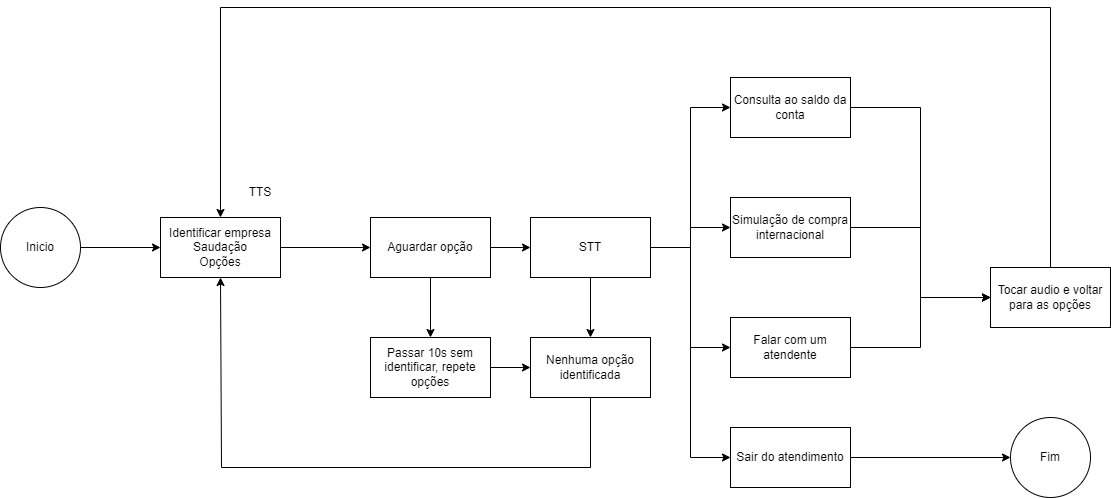

The diagram above was exported from draw.io. Its source (the exported page's mxGraphModel, read from the mxfile embedded in the PNG):
<mxGraphModel dx="1434" dy="836" grid="1" gridSize="10" guides="1" tooltips="1" connect="1" arrows="1" fold="1" page="1" pageScale="1" pageWidth="850" pageHeight="1100" math="0" shadow="0">
  <root>
    <mxCell id="0" />
    <mxCell id="1" parent="0" />
    <mxCell id="GFEAGdpIj44L0a2erZzq-3" style="edgeStyle=orthogonalEdgeStyle;rounded=0;orthogonalLoop=1;jettySize=auto;html=1;entryX=0;entryY=0.5;entryDx=0;entryDy=0;" edge="1" parent="1" source="GFEAGdpIj44L0a2erZzq-1" target="GFEAGdpIj44L0a2erZzq-2">
      <mxGeometry relative="1" as="geometry" />
    </mxCell>
    <mxCell id="GFEAGdpIj44L0a2erZzq-1" value="Inicio" style="ellipse;whiteSpace=wrap;html=1;aspect=fixed;" vertex="1" parent="1">
      <mxGeometry x="100" y="320" width="80" height="80" as="geometry" />
    </mxCell>
    <mxCell id="GFEAGdpIj44L0a2erZzq-7" style="edgeStyle=orthogonalEdgeStyle;rounded=0;orthogonalLoop=1;jettySize=auto;html=1;" edge="1" parent="1" source="GFEAGdpIj44L0a2erZzq-2" target="GFEAGdpIj44L0a2erZzq-6">
      <mxGeometry relative="1" as="geometry" />
    </mxCell>
    <mxCell id="GFEAGdpIj44L0a2erZzq-2" value="Identificar empresa&lt;div&gt;Saudação&lt;/div&gt;&lt;div&gt;Opções&lt;/div&gt;" style="rounded=0;whiteSpace=wrap;html=1;" vertex="1" parent="1">
      <mxGeometry x="260" y="330" width="120" height="60" as="geometry" />
    </mxCell>
    <mxCell id="GFEAGdpIj44L0a2erZzq-4" value="TTS" style="text;html=1;align=center;verticalAlign=middle;whiteSpace=wrap;rounded=0;" vertex="1" parent="1">
      <mxGeometry x="330" y="290" width="60" height="30" as="geometry" />
    </mxCell>
    <mxCell id="GFEAGdpIj44L0a2erZzq-9" style="edgeStyle=orthogonalEdgeStyle;rounded=0;orthogonalLoop=1;jettySize=auto;html=1;" edge="1" parent="1" source="GFEAGdpIj44L0a2erZzq-6" target="GFEAGdpIj44L0a2erZzq-8">
      <mxGeometry relative="1" as="geometry" />
    </mxCell>
    <mxCell id="GFEAGdpIj44L0a2erZzq-12" style="edgeStyle=orthogonalEdgeStyle;rounded=0;orthogonalLoop=1;jettySize=auto;html=1;entryX=0.5;entryY=0;entryDx=0;entryDy=0;" edge="1" parent="1" source="GFEAGdpIj44L0a2erZzq-6" target="GFEAGdpIj44L0a2erZzq-11">
      <mxGeometry relative="1" as="geometry" />
    </mxCell>
    <mxCell id="GFEAGdpIj44L0a2erZzq-6" value="Aguardar opção" style="rounded=0;whiteSpace=wrap;html=1;" vertex="1" parent="1">
      <mxGeometry x="470" y="330" width="120" height="60" as="geometry" />
    </mxCell>
    <mxCell id="GFEAGdpIj44L0a2erZzq-14" style="edgeStyle=orthogonalEdgeStyle;rounded=0;orthogonalLoop=1;jettySize=auto;html=1;entryX=0;entryY=0.5;entryDx=0;entryDy=0;" edge="1" parent="1" source="GFEAGdpIj44L0a2erZzq-8" target="GFEAGdpIj44L0a2erZzq-10">
      <mxGeometry relative="1" as="geometry" />
    </mxCell>
    <mxCell id="GFEAGdpIj44L0a2erZzq-18" style="edgeStyle=orthogonalEdgeStyle;rounded=0;orthogonalLoop=1;jettySize=auto;html=1;" edge="1" parent="1" source="GFEAGdpIj44L0a2erZzq-8" target="GFEAGdpIj44L0a2erZzq-15">
      <mxGeometry relative="1" as="geometry" />
    </mxCell>
    <mxCell id="GFEAGdpIj44L0a2erZzq-19" style="edgeStyle=orthogonalEdgeStyle;rounded=0;orthogonalLoop=1;jettySize=auto;html=1;entryX=0;entryY=0.5;entryDx=0;entryDy=0;" edge="1" parent="1" source="GFEAGdpIj44L0a2erZzq-8" target="GFEAGdpIj44L0a2erZzq-16">
      <mxGeometry relative="1" as="geometry" />
    </mxCell>
    <mxCell id="GFEAGdpIj44L0a2erZzq-20" style="edgeStyle=orthogonalEdgeStyle;rounded=0;orthogonalLoop=1;jettySize=auto;html=1;entryX=0;entryY=0.5;entryDx=0;entryDy=0;" edge="1" parent="1" source="GFEAGdpIj44L0a2erZzq-8" target="GFEAGdpIj44L0a2erZzq-17">
      <mxGeometry relative="1" as="geometry" />
    </mxCell>
    <mxCell id="GFEAGdpIj44L0a2erZzq-22" style="edgeStyle=orthogonalEdgeStyle;rounded=0;orthogonalLoop=1;jettySize=auto;html=1;" edge="1" parent="1" source="GFEAGdpIj44L0a2erZzq-8" target="GFEAGdpIj44L0a2erZzq-21">
      <mxGeometry relative="1" as="geometry" />
    </mxCell>
    <mxCell id="GFEAGdpIj44L0a2erZzq-8" value="STT" style="rounded=0;whiteSpace=wrap;html=1;" vertex="1" parent="1">
      <mxGeometry x="630" y="330" width="120" height="60" as="geometry" />
    </mxCell>
    <mxCell id="GFEAGdpIj44L0a2erZzq-27" style="edgeStyle=orthogonalEdgeStyle;rounded=0;orthogonalLoop=1;jettySize=auto;html=1;entryX=0;entryY=0.5;entryDx=0;entryDy=0;" edge="1" parent="1" source="GFEAGdpIj44L0a2erZzq-10" target="GFEAGdpIj44L0a2erZzq-24">
      <mxGeometry relative="1" as="geometry" />
    </mxCell>
    <mxCell id="GFEAGdpIj44L0a2erZzq-10" value="Consulta ao saldo da conta" style="rounded=0;whiteSpace=wrap;html=1;" vertex="1" parent="1">
      <mxGeometry x="830" y="190" width="120" height="60" as="geometry" />
    </mxCell>
    <mxCell id="GFEAGdpIj44L0a2erZzq-31" style="edgeStyle=orthogonalEdgeStyle;rounded=0;orthogonalLoop=1;jettySize=auto;html=1;" edge="1" parent="1" source="GFEAGdpIj44L0a2erZzq-11" target="GFEAGdpIj44L0a2erZzq-21">
      <mxGeometry relative="1" as="geometry" />
    </mxCell>
    <mxCell id="GFEAGdpIj44L0a2erZzq-11" value="Passar 10s sem identificar, repete opções" style="rounded=0;whiteSpace=wrap;html=1;" vertex="1" parent="1">
      <mxGeometry x="470" y="450" width="120" height="60" as="geometry" />
    </mxCell>
    <mxCell id="GFEAGdpIj44L0a2erZzq-26" style="edgeStyle=orthogonalEdgeStyle;rounded=0;orthogonalLoop=1;jettySize=auto;html=1;entryX=0;entryY=0.5;entryDx=0;entryDy=0;" edge="1" parent="1" source="GFEAGdpIj44L0a2erZzq-15" target="GFEAGdpIj44L0a2erZzq-24">
      <mxGeometry relative="1" as="geometry" />
    </mxCell>
    <mxCell id="GFEAGdpIj44L0a2erZzq-15" value="Simulação de compra internacional" style="rounded=0;whiteSpace=wrap;html=1;" vertex="1" parent="1">
      <mxGeometry x="830" y="310" width="120" height="60" as="geometry" />
    </mxCell>
    <mxCell id="GFEAGdpIj44L0a2erZzq-25" style="edgeStyle=orthogonalEdgeStyle;rounded=0;orthogonalLoop=1;jettySize=auto;html=1;" edge="1" parent="1" source="GFEAGdpIj44L0a2erZzq-16" target="GFEAGdpIj44L0a2erZzq-24">
      <mxGeometry relative="1" as="geometry" />
    </mxCell>
    <mxCell id="GFEAGdpIj44L0a2erZzq-16" value="Falar com um atendente" style="rounded=0;whiteSpace=wrap;html=1;" vertex="1" parent="1">
      <mxGeometry x="830" y="430" width="120" height="60" as="geometry" />
    </mxCell>
    <mxCell id="GFEAGdpIj44L0a2erZzq-30" style="edgeStyle=orthogonalEdgeStyle;rounded=0;orthogonalLoop=1;jettySize=auto;html=1;" edge="1" parent="1" source="GFEAGdpIj44L0a2erZzq-17" target="GFEAGdpIj44L0a2erZzq-29">
      <mxGeometry relative="1" as="geometry" />
    </mxCell>
    <mxCell id="GFEAGdpIj44L0a2erZzq-17" value="Sair do atendimento" style="rounded=0;whiteSpace=wrap;html=1;" vertex="1" parent="1">
      <mxGeometry x="830" y="540" width="120" height="60" as="geometry" />
    </mxCell>
    <mxCell id="GFEAGdpIj44L0a2erZzq-23" style="edgeStyle=orthogonalEdgeStyle;rounded=0;orthogonalLoop=1;jettySize=auto;html=1;entryX=0.5;entryY=1;entryDx=0;entryDy=0;" edge="1" parent="1" source="GFEAGdpIj44L0a2erZzq-21" target="GFEAGdpIj44L0a2erZzq-2">
      <mxGeometry relative="1" as="geometry">
        <mxPoint x="320" y="400" as="targetPoint" />
        <Array as="points">
          <mxPoint x="690" y="580" />
          <mxPoint x="321" y="580" />
        </Array>
      </mxGeometry>
    </mxCell>
    <mxCell id="GFEAGdpIj44L0a2erZzq-21" value="Nenhuma opção identificada" style="rounded=0;whiteSpace=wrap;html=1;" vertex="1" parent="1">
      <mxGeometry x="630" y="450" width="120" height="60" as="geometry" />
    </mxCell>
    <mxCell id="GFEAGdpIj44L0a2erZzq-28" style="edgeStyle=orthogonalEdgeStyle;rounded=0;orthogonalLoop=1;jettySize=auto;html=1;entryX=0.5;entryY=0;entryDx=0;entryDy=0;" edge="1" parent="1" source="GFEAGdpIj44L0a2erZzq-24" target="GFEAGdpIj44L0a2erZzq-2">
      <mxGeometry relative="1" as="geometry">
        <Array as="points">
          <mxPoint x="1150" y="120" />
          <mxPoint x="320" y="120" />
        </Array>
      </mxGeometry>
    </mxCell>
    <mxCell id="GFEAGdpIj44L0a2erZzq-24" value="Tocar audio e voltar para as opções" style="rounded=0;whiteSpace=wrap;html=1;" vertex="1" parent="1">
      <mxGeometry x="1090" y="380" width="120" height="60" as="geometry" />
    </mxCell>
    <mxCell id="GFEAGdpIj44L0a2erZzq-29" value="Fim" style="ellipse;whiteSpace=wrap;html=1;aspect=fixed;" vertex="1" parent="1">
      <mxGeometry x="1110" y="530" width="80" height="80" as="geometry" />
    </mxCell>
  </root>
</mxGraphModel>